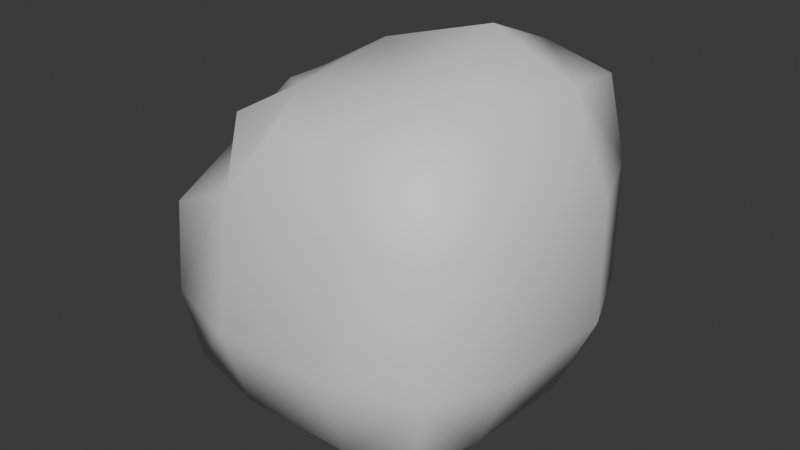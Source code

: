 # Source: Stone_Item.blend  (saved by Blender 4.4.30; exported with 4.5.12 LTS)
import bpy
from mathutils import Matrix  # noqa: F401  (used for matrix-valued properties, if any)

bpy.ops.wm.read_factory_settings(use_empty=True)
scene = bpy.context.scene
scene.name = 'Scene'

# ---- collections
col_collection = bpy.data.collections.new('Collection'); scene.collection.children.link(col_collection)

# ---- materials (node trees are filled in below, after node groups)
mat_material = bpy.data.materials.new('Material')
mat_material.alpha_threshold = 0.0
mat_material.roughness = 0.5
mat_material.line_color = (0.0, 0.0, 0.0, 1.0)

# ---- material node trees
mat_material.use_nodes = True; mat_material.node_tree.nodes.clear()
_N = mat_material.node_tree.nodes; _L = mat_material.node_tree.links
n0 = _N.new('ShaderNodeOutputMaterial'); n0.name = 'Material Output'; n0.location = (300, 300)
n1 = _N.new('ShaderNodeBsdfPrincipled'); n1.name = 'Principled BSDF'; n1.location = (10, 300)
n1.inputs[3].default_value = 1.45
_L.new(n1.outputs[0], n0.inputs[0])
n0.is_active_output = True

# ---- world
world_world = bpy.data.worlds.new('World'); scene.world = world_world
world_world.use_nodes = True; world_world.node_tree.nodes.clear()
_N = world_world.node_tree.nodes; _L = world_world.node_tree.links
n0 = _N.new('ShaderNodeOutputWorld'); n0.name = 'World Output'; n0.location = (300, 300)
n1 = _N.new('ShaderNodeBackground'); n1.name = 'Background'; n1.location = (10, 300)
n1.inputs[0].default_value = (0.05088, 0.05088, 0.05088, 1.0)
_L.new(n1.outputs[0], n0.inputs[0])
n0.is_active_output = True
world_world.color = (0.05088, 0.05088, 0.05088)
world_world.sun_shadow_jitter_overblur = 0.0

# ---- meshes
me_cube = bpy.data.meshes.new('Cube')
me_cube.from_pydata([(-0.2705, -0.2689, -0.255), (-0.2941, -0.2895, -0.1095), (-0.2926, -0.1275, -0.2781), (-0.3625, -0.1275, -0.1095), (-0.1248, -0.2883, -0.282), (-0.1248, -0.3456, -0.1095), (-0.1248, -0.1275, -0.3587), (-0.2841, -0.2812, 0.07567), (-0.3002, -0.1156, 0.1441), (-0.2448, -0.02849, 0.2478), (-0.1339, -0.2985, 0.1441), (-0.06079, -0.2569, 0.2616), (-0.2191, -0.1868, 0.2339), (-0.1339, -0.1156, 0.2862), (-0.298, 0.1099, -0.2855), (-0.3712, 0.1099, -0.1095), (-0.2776, 0.2646, -0.2649), (-0.3028, 0.2838, -0.1095), (-0.1248, 0.1099, -0.3751), (-0.1248, 0.2881, -0.2985), (-0.1248, 0.3486, -0.1095), (-0.3029, 0.1311, 0.1507), (-0.2448, 0.06611, 0.2478), (-0.2886, 0.2662, 0.08669), (-0.2416, 0.2244, 0.245), (-0.1474, 0.1311, 0.3078), (-0.1474, 0.3003, 0.1507), (-0.08338, 0.2675, 0.2976), (0.1126, -0.2881, -0.2824), (0.1126, -0.345, -0.1095), (0.1126, -0.1275, -0.3585), (0.2558, -0.2687, -0.2554), (0.2819, -0.2889, -0.1095), (0.2777, -0.1275, -0.2779), (0.3522, -0.1275, -0.1095), (0.1126, -0.3149, 0.1279), (0.1126, -0.2581, 0.2651), (0.1126, -0.1275, 0.3349), (0.2745, -0.2758, 0.1279), (0.2461, -0.2513, 0.2563), (0.3436, -0.1275, 0.1279), (0.2691, -0.1275, 0.2863), (0.1126, 0.1099, -0.3735), (0.1126, 0.2875, -0.2974), (0.1126, 0.3479, -0.1095), (0.2847, 0.1099, -0.2839), (0.3628, 0.1099, -0.1095), (0.2651, 0.2639, -0.2634), (0.2924, 0.2832, -0.1095), (0.1126, 0.1099, 0.389), (0.1126, 0.3435, 0.1279), (0.1126, 0.2831, 0.3191), (0.3596, 0.1099, 0.1279), (0.2815, 0.1099, 0.3134), (0.2905, 0.282, 0.1279), (0.2626, 0.2623, 0.2923)], [], [(0, 1, 3, 2), (0, 4, 5, 1), (0, 2, 6, 4), (10, 11, 13, 12), (8, 12, 13, 9), (10, 12, 8, 7), (14, 15, 17, 16), (17, 20, 19, 16), (14, 16, 19, 18), (24, 25, 27, 26), (22, 25, 24, 21), (24, 26, 23, 21), (33, 34, 32, 31), (28, 31, 32, 29), (28, 30, 33, 31), (40, 41, 39, 38), (35, 38, 39, 36), (39, 41, 37, 36), (47, 48, 46, 45), (44, 48, 47, 43), (42, 43, 47, 45), (54, 55, 53, 52), (51, 55, 54, 50), (53, 55, 51, 49), (4, 28, 29, 5), (4, 6, 30, 28), (10, 35, 36, 11), (36, 37, 13, 11), (20, 44, 43, 19), (18, 19, 43, 42), (27, 51, 50, 26), (49, 51, 27, 25), (2, 3, 15, 14), (2, 14, 18, 6), (45, 46, 34, 33), (30, 42, 45, 33), (8, 9, 22, 21), (13, 25, 22, 9), (52, 53, 41, 40), (41, 53, 49, 37), (1, 7, 8, 3), (1, 5, 10, 7), (15, 21, 23, 17), (23, 26, 20, 17), (34, 40, 38, 32), (29, 32, 38, 35), (48, 54, 52, 46), (50, 54, 48, 44), (3, 8, 21, 15), (46, 52, 40, 34), (5, 29, 35, 10), (26, 50, 44, 20), (6, 18, 42, 30), (37, 49, 25, 13)])
me_cube.polygons.foreach_set('use_smooth', [True] * 54)
_uv = me_cube.uv_layers.new(name='UVMap')
_uv.uv.foreach_set('vector', [0.1483, 0.1665, 0.1214, 0.3569, 0.3333, 0.3569, 0.3333, 0.1362, 0.1459, 0.1665, 0.3365, 0.131, 0.3365, 0.3569, 0.1149, 0.3569, 0.1459, 0.1483, 0.1169, 0.3333, 0.3365, 0.3333, 0.3365, 0.123, 0.3247, 0.1096, 0.4203, 0.164, 0.3247, 0.349, 0.2132, 0.2558, 0.107, 0.349, 0.2132, 0.2558, 0.3247, 0.349, 0.1795, 0.463, 0.1096, 0.6887, 0.2558, 0.8063, 0.349, 0.6887, 0.1322, 0.5992, 0.644, 0.1265, 0.644, 0.3569, 0.8717, 0.3569, 0.8466, 0.1535, 0.1036, 0.3569, 0.3365, 0.3569, 0.3365, 0.1095, 0.1366, 0.1535, 0.1099, 0.644, 0.1366, 0.8466, 0.3365, 0.8772, 0.3365, 0.644, 0.1836, 0.7939, 0.3069, 0.6718, 0.3908, 0.8503, 0.3069, 0.8933, 0.5868, 0.8244, 0.6718, 0.9029, 0.7939, 0.8207, 0.6718, 0.6973, 0.7939, 0.8207, 0.8933, 0.6973, 0.8486, 0.6136, 0.6718, 0.6973, 0.3333, 0.1364, 0.3333, 0.3569, 0.1222, 0.3569, 0.1486, 0.1659, 0.6472, 0.1306, 0.8347, 0.1659, 0.8688, 0.3569, 0.6472, 0.3569, 0.6472, 0.1232, 0.6472, 0.3333, 0.8634, 0.3333, 0.8347, 0.1486, 0.3333, 0.6676, 0.3333, 0.8749, 0.1713, 0.8355, 0.1392, 0.6676, 0.6472, 0.6676, 0.8592, 0.6676, 0.8219, 0.8355, 0.6472, 0.8471, 0.8219, 0.1713, 0.8521, 0.3333, 0.6472, 0.3333, 0.6472, 0.1625, 0.8456, 0.1554, 0.8708, 0.3569, 0.644, 0.3569, 0.644, 0.1286, 0.6472, 0.3569, 0.8826, 0.3569, 0.8469, 0.1554, 0.6472, 0.1109, 0.6472, 0.644, 0.6472, 0.8765, 0.8469, 0.8456, 0.8725, 0.644, 0.8693, 0.6676, 0.8435, 0.8827, 0.644, 0.9103, 0.644, 0.6676, 0.6472, 0.9178, 0.8436, 0.8827, 0.8801, 0.6676, 0.6472, 0.6676, 0.8683, 0.644, 0.8436, 0.8435, 0.6472, 0.8707, 0.6472, 0.644, 0.3365, 0.131, 0.6472, 0.1306, 0.6472, 0.3569, 0.3365, 0.3569, 0.3365, 0.123, 0.3365, 0.3333, 0.6472, 0.3333, 0.6472, 0.1232, 0.3247, 0.6887, 0.6472, 0.6676, 0.6472, 0.8471, 0.4203, 0.8425, 0.6472, 0.1625, 0.6472, 0.3333, 0.3247, 0.349, 0.4203, 0.164, 0.3365, 0.3569, 0.6472, 0.3569, 0.6472, 0.1109, 0.3365, 0.1095, 0.3365, 0.644, 0.3365, 0.8772, 0.6472, 0.8765, 0.6472, 0.644, 0.3908, 0.8896, 0.6472, 0.9178, 0.6472, 0.6676, 0.3069, 0.6973, 0.6472, 0.644, 0.6472, 0.8707, 0.3908, 0.8503, 0.3069, 0.6718, 0.3333, 0.1362, 0.3333, 0.3569, 0.644, 0.3569, 0.644, 0.1265, 0.1169, 0.3333, 0.1099, 0.644, 0.3365, 0.644, 0.3365, 0.3333, 0.644, 0.1286, 0.644, 0.3569, 0.3333, 0.3569, 0.3333, 0.1364, 0.6472, 0.3333, 0.6472, 0.644, 0.8725, 0.644, 0.8634, 0.3333, 0.349, 0.6887, 0.463, 0.8244, 0.5868, 0.8244, 0.6718, 0.6973, 0.3247, 0.349, 0.3069, 0.6718, 0.1795, 0.5868, 0.1795, 0.463, 0.644, 0.6676, 0.644, 0.9103, 0.3333, 0.8749, 0.3333, 0.6676, 0.8521, 0.3333, 0.8683, 0.644, 0.6472, 0.644, 0.6472, 0.3333, 0.1214, 0.3569, 0.1322, 0.5992, 0.349, 0.6887, 0.3333, 0.3569, 0.1149, 0.3569, 0.3365, 0.3569, 0.3247, 0.6887, 0.1281, 0.5992, 0.644, 0.3569, 0.6718, 0.6973, 0.8486, 0.6136, 0.8717, 0.3569, 0.1222, 0.6136, 0.3069, 0.6973, 0.3365, 0.3569, 0.1036, 0.3569, 0.3333, 0.3569, 0.3333, 0.6676, 0.1392, 0.6676, 0.1222, 0.3569, 0.6472, 0.3569, 0.8688, 0.3569, 0.8592, 0.6676, 0.6472, 0.6676, 0.8708, 0.3569, 0.8693, 0.6676, 0.644, 0.6676, 0.644, 0.3569, 0.6472, 0.6676, 0.8801, 0.6676, 0.8826, 0.3569, 0.6472, 0.3569, 0.3333, 0.3569, 0.349, 0.6887, 0.6718, 0.6973, 0.644, 0.3569, 0.644, 0.3569, 0.644, 0.6676, 0.3333, 0.6676, 0.3333, 0.3569, 0.3365, 0.3569, 0.6472, 0.3569, 0.6472, 0.6676, 0.3247, 0.6887, 0.3069, 0.6973, 0.6472, 0.6676, 0.6472, 0.3569, 0.3365, 0.3569, 0.3365, 0.3333, 0.3365, 0.644, 0.6472, 0.644, 0.6472, 0.3333, 0.6472, 0.3333, 0.6472, 0.644, 0.3069, 0.6718, 0.3247, 0.349])
me_cube.materials.append(mat_material)
me_cube.use_mirror_vertex_groups = False
me_cube.update()

# ---- objects
ob_stone = bpy.data.objects.new('Stone', me_cube)

# ---- transforms, parenting, visibility, modifiers, constraints
ob_stone.location = (0.0192, -0.1046, 0.03199)
ob_stone.lock_rotations_4d = False
ob_stone.empty_display_type = 'ARROWS'
ob_stone.lineart.crease_threshold = 0.0

# ---- collection membership
col_collection.objects.link(ob_stone)

# ---- scene / render settings (as saved in the file)
scene.frame_start = 1; scene.frame_end = 250; scene.frame_set(1)
scene.render.engine = 'BLENDER_EEVEE_NEXT'
bpy.context.view_layer.update()

# ---- added for rendering (the .blend has no active camera and no usable light): camera, sun
cam_auto = bpy.data.cameras.new('AutoCamera')
cam_auto.lens = 50.0
cam_auto.sensor_width = 36.0
cam_auto.clip_end = 1000.0
ob_auto_camera = bpy.data.objects.new('AutoCamera', cam_auto)
scene.collection.objects.link(ob_auto_camera)
ob_auto_camera.location = (1.1869, -1.50945, 0.976451)
ob_auto_camera.rotation_euler = (1.09748, -7.21219e-08, 0.694738)
scene.camera = ob_auto_camera
light_auto_sun = bpy.data.lights.new('AutoSun', 'SUN')
light_auto_sun.energy = 3.0
light_auto_sun.angle = 0.0523599
ob_auto_sun = bpy.data.objects.new('AutoSun', light_auto_sun)
scene.collection.objects.link(ob_auto_sun)
ob_auto_sun.rotation_euler = (0.872665, 0.174533, 0.523599)
bpy.context.view_layer.update()
